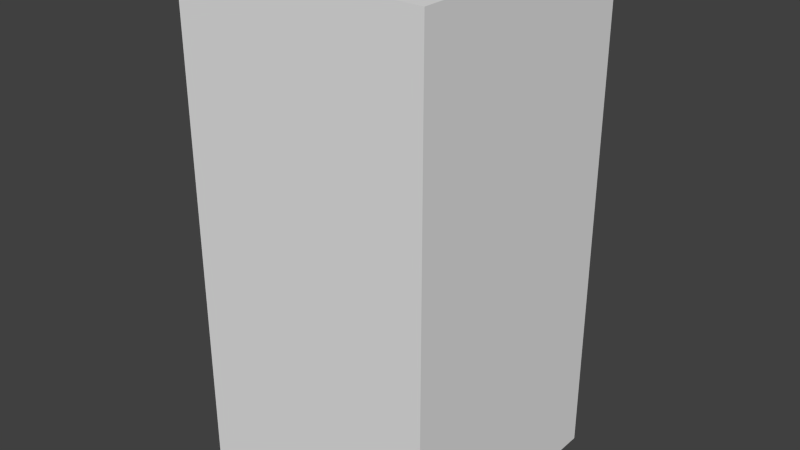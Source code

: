 # Source: brownMonsterFive.blend  (saved by Blender 2.68.0; exported with 4.5.12 LTS)
import bpy
from mathutils import Matrix  # noqa: F401  (used for matrix-valued properties, if any)

bpy.ops.wm.read_factory_settings(use_empty=True)
scene = bpy.context.scene
scene.name = 'Scene'

# ---- collections
col_collection_1 = bpy.data.collections.new('Collection 1'); scene.collection.children.link(col_collection_1)

# ---- world
world_world = bpy.data.worlds.new('World'); scene.world = world_world
world_world.color = (0.05088, 0.05088, 0.05088)
world_world.use_sun_shadow = False
world_world.sun_shadow_jitter_overblur = 0.0
world_world.cycles.sampling_method = 'MANUAL'
world_world.cycles.sample_map_resolution = 256

# ---- meshes
me_brownmonsterfive = bpy.data.meshes.new('brownMonsterFive')
me_brownmonsterfive.from_pydata([(-0.5, -0.5, -1.0), (-0.5, 0.5, -1.0), (0.5, 0.5, -1.0), (0.5, -0.5, -1.0), (-0.5, -0.5, 1.0), (-0.5, 0.5, 1.0), (0.5, 0.5, 1.0), (0.5, -0.5, 1.0)], [], [(4, 5, 1, 0), (5, 6, 2, 1), (6, 7, 3, 2), (7, 4, 0, 3), (0, 1, 2, 3), (7, 6, 5, 4)])
me_brownmonsterfive.use_remesh_preserve_volume = False
me_brownmonsterfive.use_remesh_preserve_attributes = False
me_brownmonsterfive.use_mirror_vertex_groups = False
me_brownmonsterfive.update()

# ---- objects
ob_brownmonsterfive = bpy.data.objects.new('brownMonsterFive', me_brownmonsterfive)

# ---- transforms, parenting, visibility, modifiers, constraints
ob_brownmonsterfive.location = (0.0, 0.0, 0.0)
ob_brownmonsterfive.lineart.crease_threshold = 0.0

# ---- collection membership
col_collection_1.objects.link(ob_brownmonsterfive)

# ---- scene / render settings (as saved in the file)
scene.frame_start = 1; scene.frame_end = 250; scene.frame_set(1)
scene.render.engine = 'BLENDER_EEVEE_NEXT'
scene.render.image_settings.color_mode = 'RGB'
scene.render.image_settings.compression = 90
scene.render.resolution_percentage = 50
scene.render.dither_intensity = 0.0
scene.cycles.use_denoising = False
scene.cycles.samples = 10
scene.cycles.sampling_pattern = 'TABULATED_SOBOL'
scene.cycles.light_sampling_threshold = 0.0
scene.cycles.use_adaptive_sampling = False
scene.cycles.use_light_tree = False
scene.cycles.blur_glossy = 0.0
scene.cycles.volume_bounces = 1
scene.cycles.pixel_filter_type = 'GAUSSIAN'
scene.cycles.sample_clamp_indirect = 0.0
scene.view_settings.view_transform = 'Standard'
bpy.context.view_layer.update()

# ---- added for rendering (the .blend has no active camera and no usable light): camera, sun
cam_auto = bpy.data.cameras.new('AutoCamera')
cam_auto.lens = 50.0
cam_auto.sensor_width = 36.0
cam_auto.clip_end = 1000.0
ob_auto_camera = bpy.data.objects.new('AutoCamera', cam_auto)
scene.collection.objects.link(ob_auto_camera)
ob_auto_camera.location = (2.26633, -2.71959, 1.81306)
ob_auto_camera.rotation_euler = (1.09748, -7.21219e-08, 0.694738)
scene.camera = ob_auto_camera
light_auto_sun = bpy.data.lights.new('AutoSun', 'SUN')
light_auto_sun.energy = 3.0
light_auto_sun.angle = 0.0523599
ob_auto_sun = bpy.data.objects.new('AutoSun', light_auto_sun)
scene.collection.objects.link(ob_auto_sun)
ob_auto_sun.rotation_euler = (0.872665, 0.174533, 0.523599)
bpy.context.view_layer.update()

